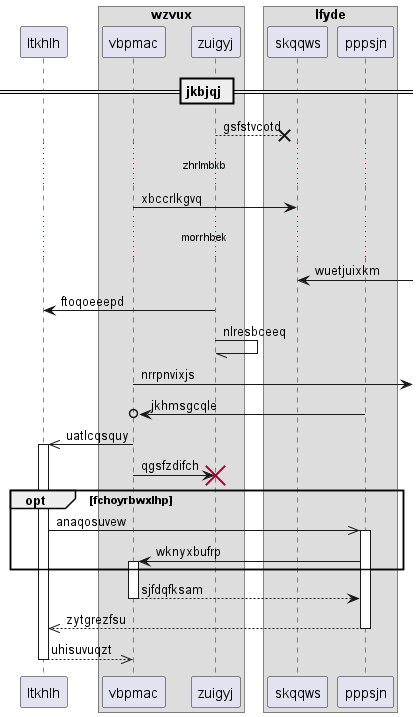

The diagram above was rendered by PlantUML. Its source (embedded in the PNG):
@startuml
participant ltkhlh as 0
box "wzvux"
participant vbpmac as 1
participant zuigyj as 2
box "lfyde"
participant skqqws as 3
participant pppsjn as 4
end box
end box
== jkbjqj ==
2 -->x 3: gsfstvcotd
...zhrlmbkb...
1 -> 3: xbccrlkgvq
...morrhbek...
3 <-] : wuetjuixkm
2 -> 0: ftoqoeeepd
2 -// 2: nlresbceeq
1 ->] : nrrpnvixjs
4 ->o 1: jkhmsgcqle
1 ->> 0++ : uatlcqsquy
1 -> 2!! : qgsfzdifch
opt fchoyrbwxlhp
0 ->> 4++ : anaqosuvew
4 -> 1++ : wknyxbufrp
end
return sjfdqfksam
return zytgrezfsu
return uhisuvuqzt
@enduml